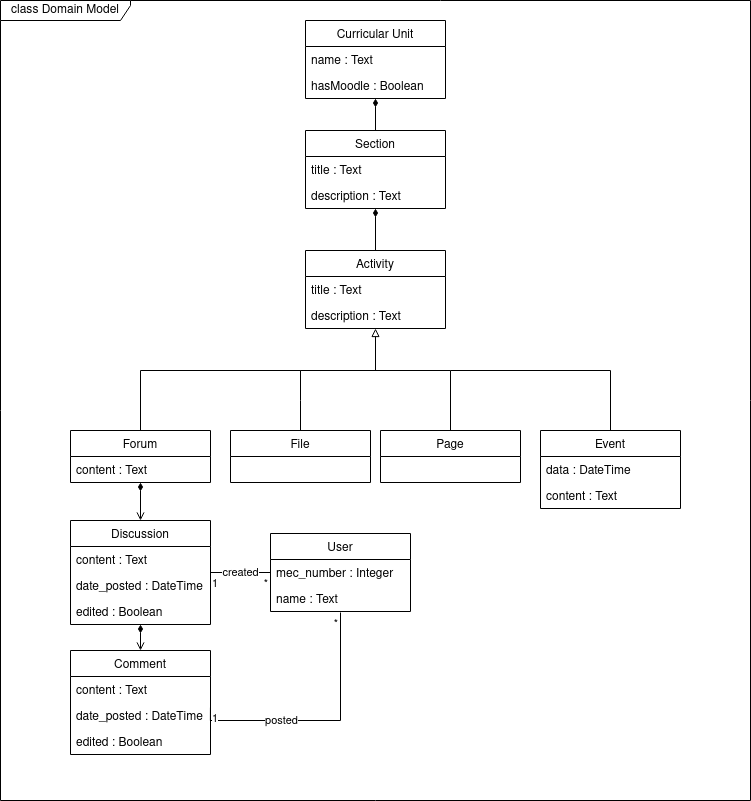

The diagram above was exported from draw.io. Its source (the exported page's mxGraphModel, read from the mxfile embedded in the PNG):
<mxGraphModel dx="1102" dy="575" grid="1" gridSize="10" guides="1" tooltips="1" connect="1" arrows="1" fold="1" page="1" pageScale="1" pageWidth="827" pageHeight="1169" math="0" shadow="0">
  <root>
    <mxCell id="0" />
    <mxCell id="1" parent="0" />
    <mxCell id="WjUt3RY0CDGj8VPcG19p-1" value="class Domain Model" style="shape=umlFrame;whiteSpace=wrap;html=1;width=130;height=20;" vertex="1" parent="1">
      <mxGeometry x="120" y="40" width="750" height="800" as="geometry" />
    </mxCell>
    <mxCell id="slq2HFAsZ0S6I7m_J5ly-72" style="edgeStyle=none;rounded=0;orthogonalLoop=1;jettySize=auto;html=1;startArrow=open;startFill=0;endArrow=diamondThin;endFill=1;" parent="1" source="slq2HFAsZ0S6I7m_J5ly-14" target="slq2HFAsZ0S6I7m_J5ly-50" edge="1">
      <mxGeometry relative="1" as="geometry" />
    </mxCell>
    <mxCell id="slq2HFAsZ0S6I7m_J5ly-14" value="Discussion" style="swimlane;fontStyle=0;childLayout=stackLayout;horizontal=1;startSize=26;fillColor=none;horizontalStack=0;resizeParent=1;resizeParentMax=0;resizeLast=0;collapsible=1;marginBottom=0;" parent="1" vertex="1">
      <mxGeometry x="190" y="560" width="140" height="104" as="geometry" />
    </mxCell>
    <mxCell id="slq2HFAsZ0S6I7m_J5ly-16" value="content : Text" style="text;strokeColor=none;fillColor=none;align=left;verticalAlign=top;spacingLeft=4;spacingRight=4;overflow=hidden;rotatable=0;points=[[0,0.5],[1,0.5]];portConstraint=eastwest;" parent="slq2HFAsZ0S6I7m_J5ly-14" vertex="1">
      <mxGeometry y="26" width="140" height="26" as="geometry" />
    </mxCell>
    <mxCell id="slq2HFAsZ0S6I7m_J5ly-17" value="date_posted : DateTime" style="text;strokeColor=none;fillColor=none;align=left;verticalAlign=top;spacingLeft=4;spacingRight=4;overflow=hidden;rotatable=0;points=[[0,0.5],[1,0.5]];portConstraint=eastwest;" parent="slq2HFAsZ0S6I7m_J5ly-14" vertex="1">
      <mxGeometry y="52" width="140" height="26" as="geometry" />
    </mxCell>
    <mxCell id="slq2HFAsZ0S6I7m_J5ly-70" value="edited : Boolean" style="text;strokeColor=none;fillColor=none;align=left;verticalAlign=top;spacingLeft=4;spacingRight=4;overflow=hidden;rotatable=0;points=[[0,0.5],[1,0.5]];portConstraint=eastwest;" parent="slq2HFAsZ0S6I7m_J5ly-14" vertex="1">
      <mxGeometry y="78" width="140" height="26" as="geometry" />
    </mxCell>
    <mxCell id="slq2HFAsZ0S6I7m_J5ly-71" style="edgeStyle=none;rounded=0;orthogonalLoop=1;jettySize=auto;html=1;startArrow=open;startFill=0;endArrow=diamondThin;endFill=1;" parent="1" source="slq2HFAsZ0S6I7m_J5ly-18" target="slq2HFAsZ0S6I7m_J5ly-70" edge="1">
      <mxGeometry relative="1" as="geometry" />
    </mxCell>
    <mxCell id="slq2HFAsZ0S6I7m_J5ly-18" value="Comment" style="swimlane;fontStyle=0;childLayout=stackLayout;horizontal=1;startSize=26;fillColor=none;horizontalStack=0;resizeParent=1;resizeParentMax=0;resizeLast=0;collapsible=1;marginBottom=0;" parent="1" vertex="1">
      <mxGeometry x="190" y="690" width="140" height="104" as="geometry" />
    </mxCell>
    <mxCell id="slq2HFAsZ0S6I7m_J5ly-20" value="content : Text" style="text;strokeColor=none;fillColor=none;align=left;verticalAlign=top;spacingLeft=4;spacingRight=4;overflow=hidden;rotatable=0;points=[[0,0.5],[1,0.5]];portConstraint=eastwest;" parent="slq2HFAsZ0S6I7m_J5ly-18" vertex="1">
      <mxGeometry y="26" width="140" height="26" as="geometry" />
    </mxCell>
    <mxCell id="slq2HFAsZ0S6I7m_J5ly-21" value="date_posted : DateTime" style="text;strokeColor=none;fillColor=none;align=left;verticalAlign=top;spacingLeft=4;spacingRight=4;overflow=hidden;rotatable=0;points=[[0,0.5],[1,0.5]];portConstraint=eastwest;" parent="slq2HFAsZ0S6I7m_J5ly-18" vertex="1">
      <mxGeometry y="52" width="140" height="26" as="geometry" />
    </mxCell>
    <mxCell id="slq2HFAsZ0S6I7m_J5ly-69" value="edited : Boolean" style="text;strokeColor=none;fillColor=none;align=left;verticalAlign=top;spacingLeft=4;spacingRight=4;overflow=hidden;rotatable=0;points=[[0,0.5],[1,0.5]];portConstraint=eastwest;" parent="slq2HFAsZ0S6I7m_J5ly-18" vertex="1">
      <mxGeometry y="78" width="140" height="26" as="geometry" />
    </mxCell>
    <mxCell id="slq2HFAsZ0S6I7m_J5ly-98" style="edgeStyle=none;rounded=0;orthogonalLoop=1;jettySize=auto;html=1;startArrow=diamondThin;startFill=1;endArrow=none;endFill=0;" parent="1" source="slq2HFAsZ0S6I7m_J5ly-22" target="WjUt3RY0CDGj8VPcG19p-5" edge="1">
      <mxGeometry relative="1" as="geometry">
        <mxPoint x="495" y="168" as="targetPoint" />
      </mxGeometry>
    </mxCell>
    <mxCell id="slq2HFAsZ0S6I7m_J5ly-22" value="Curricular Unit" style="swimlane;fontStyle=0;childLayout=stackLayout;horizontal=1;startSize=26;fillColor=none;horizontalStack=0;resizeParent=1;resizeParentMax=0;resizeLast=0;collapsible=1;marginBottom=0;" parent="1" vertex="1">
      <mxGeometry x="425" y="60" width="140" height="78" as="geometry" />
    </mxCell>
    <mxCell id="slq2HFAsZ0S6I7m_J5ly-24" value="name : Text" style="text;strokeColor=none;fillColor=none;align=left;verticalAlign=top;spacingLeft=4;spacingRight=4;overflow=hidden;rotatable=0;points=[[0,0.5],[1,0.5]];portConstraint=eastwest;" parent="slq2HFAsZ0S6I7m_J5ly-22" vertex="1">
      <mxGeometry y="26" width="140" height="26" as="geometry" />
    </mxCell>
    <mxCell id="slq2HFAsZ0S6I7m_J5ly-25" value="hasMoodle : Boolean" style="text;strokeColor=none;fillColor=none;align=left;verticalAlign=top;spacingLeft=4;spacingRight=4;overflow=hidden;rotatable=0;points=[[0,0.5],[1,0.5]];portConstraint=eastwest;" parent="slq2HFAsZ0S6I7m_J5ly-22" vertex="1">
      <mxGeometry y="52" width="140" height="26" as="geometry" />
    </mxCell>
    <mxCell id="slq2HFAsZ0S6I7m_J5ly-76" style="edgeStyle=none;rounded=0;orthogonalLoop=1;jettySize=auto;html=1;startArrow=none;startFill=0;endArrow=none;endFill=0;" parent="1" source="slq2HFAsZ0S6I7m_J5ly-31" edge="1">
      <mxGeometry relative="1" as="geometry">
        <mxPoint x="570" y="410" as="targetPoint" />
        <Array as="points">
          <mxPoint x="730" y="410" />
        </Array>
      </mxGeometry>
    </mxCell>
    <mxCell id="slq2HFAsZ0S6I7m_J5ly-31" value="Event" style="swimlane;fontStyle=0;childLayout=stackLayout;horizontal=1;startSize=26;fillColor=none;horizontalStack=0;resizeParent=1;resizeParentMax=0;resizeLast=0;collapsible=1;marginBottom=0;" parent="1" vertex="1">
      <mxGeometry x="660" y="470" width="140" height="78" as="geometry" />
    </mxCell>
    <mxCell id="slq2HFAsZ0S6I7m_J5ly-33" value="data : DateTime" style="text;strokeColor=none;fillColor=none;align=left;verticalAlign=top;spacingLeft=4;spacingRight=4;overflow=hidden;rotatable=0;points=[[0,0.5],[1,0.5]];portConstraint=eastwest;" parent="slq2HFAsZ0S6I7m_J5ly-31" vertex="1">
      <mxGeometry y="26" width="140" height="26" as="geometry" />
    </mxCell>
    <mxCell id="slq2HFAsZ0S6I7m_J5ly-34" value="content : Text" style="text;strokeColor=none;fillColor=none;align=left;verticalAlign=top;spacingLeft=4;spacingRight=4;overflow=hidden;rotatable=0;points=[[0,0.5],[1,0.5]];portConstraint=eastwest;" parent="slq2HFAsZ0S6I7m_J5ly-31" vertex="1">
      <mxGeometry y="52" width="140" height="26" as="geometry" />
    </mxCell>
    <mxCell id="slq2HFAsZ0S6I7m_J5ly-39" value="File" style="swimlane;fontStyle=0;childLayout=stackLayout;horizontal=1;startSize=26;fillColor=none;horizontalStack=0;resizeParent=1;resizeParentMax=0;resizeLast=0;collapsible=1;marginBottom=0;" parent="1" vertex="1">
      <mxGeometry x="350" y="470" width="140" height="52" as="geometry" />
    </mxCell>
    <mxCell id="slq2HFAsZ0S6I7m_J5ly-75" style="edgeStyle=none;rounded=0;orthogonalLoop=1;jettySize=auto;html=1;startArrow=none;startFill=0;endArrow=none;endFill=0;" parent="1" source="slq2HFAsZ0S6I7m_J5ly-43" edge="1">
      <mxGeometry relative="1" as="geometry">
        <mxPoint x="420" y="410" as="targetPoint" />
        <Array as="points">
          <mxPoint x="570" y="410" />
        </Array>
      </mxGeometry>
    </mxCell>
    <mxCell id="slq2HFAsZ0S6I7m_J5ly-43" value="Page" style="swimlane;fontStyle=0;childLayout=stackLayout;horizontal=1;startSize=26;fillColor=none;horizontalStack=0;resizeParent=1;resizeParentMax=0;resizeLast=0;collapsible=1;marginBottom=0;" parent="1" vertex="1">
      <mxGeometry x="500" y="470" width="140" height="52" as="geometry" />
    </mxCell>
    <mxCell id="slq2HFAsZ0S6I7m_J5ly-73" style="edgeStyle=none;rounded=0;orthogonalLoop=1;jettySize=auto;html=1;startArrow=none;startFill=0;endArrow=block;endFill=0;entryX=0.5;entryY=1;entryDx=0;entryDy=0;" parent="1" source="slq2HFAsZ0S6I7m_J5ly-47" target="WjUt3RY0CDGj8VPcG19p-9" edge="1">
      <mxGeometry relative="1" as="geometry">
        <Array as="points">
          <mxPoint x="260" y="410" />
          <mxPoint x="420" y="410" />
          <mxPoint x="495" y="410" />
        </Array>
        <mxPoint x="495" y="390" as="targetPoint" />
      </mxGeometry>
    </mxCell>
    <mxCell id="slq2HFAsZ0S6I7m_J5ly-47" value="Forum" style="swimlane;fontStyle=0;childLayout=stackLayout;horizontal=1;startSize=26;fillColor=none;horizontalStack=0;resizeParent=1;resizeParentMax=0;resizeLast=0;collapsible=1;marginBottom=0;" parent="1" vertex="1">
      <mxGeometry x="190" y="470" width="140" height="52" as="geometry" />
    </mxCell>
    <mxCell id="slq2HFAsZ0S6I7m_J5ly-50" value="content : Text" style="text;strokeColor=none;fillColor=none;align=left;verticalAlign=top;spacingLeft=4;spacingRight=4;overflow=hidden;rotatable=0;points=[[0,0.5],[1,0.5]];portConstraint=eastwest;" parent="slq2HFAsZ0S6I7m_J5ly-47" vertex="1">
      <mxGeometry y="26" width="140" height="26" as="geometry" />
    </mxCell>
    <mxCell id="slq2HFAsZ0S6I7m_J5ly-93" style="edgeStyle=none;rounded=0;orthogonalLoop=1;jettySize=auto;html=1;entryX=0.5;entryY=0;entryDx=0;entryDy=0;startArrow=diamondThin;startFill=1;endArrow=none;endFill=0;exitX=0.5;exitY=1;exitDx=0;exitDy=0;" parent="1" source="WjUt3RY0CDGj8VPcG19p-5" target="WjUt3RY0CDGj8VPcG19p-9" edge="1">
      <mxGeometry relative="1" as="geometry">
        <mxPoint x="495" y="290" as="sourcePoint" />
        <mxPoint x="495" y="330" as="targetPoint" />
      </mxGeometry>
    </mxCell>
    <mxCell id="slq2HFAsZ0S6I7m_J5ly-84" value="created" style="endArrow=none;html=1;endSize=12;startArrow=none;startSize=14;startFill=0;edgeStyle=orthogonalEdgeStyle;rounded=0;entryX=0;entryY=0.5;entryDx=0;entryDy=0;endFill=0;" parent="1" source="slq2HFAsZ0S6I7m_J5ly-14" target="slq2HFAsZ0S6I7m_J5ly-78" edge="1">
      <mxGeometry relative="1" as="geometry">
        <mxPoint x="390" y="611.71" as="sourcePoint" />
        <mxPoint x="550" y="611.71" as="targetPoint" />
      </mxGeometry>
    </mxCell>
    <mxCell id="slq2HFAsZ0S6I7m_J5ly-86" value="*" style="edgeLabel;resizable=0;html=1;align=right;verticalAlign=top;shadow=1;rotation=0;" parent="slq2HFAsZ0S6I7m_J5ly-84" connectable="0" vertex="1">
      <mxGeometry x="1" relative="1" as="geometry">
        <mxPoint x="-2" y="-2" as="offset" />
      </mxGeometry>
    </mxCell>
    <mxCell id="slq2HFAsZ0S6I7m_J5ly-85" value="1" style="edgeLabel;resizable=0;html=1;align=left;verticalAlign=top;shadow=1;" parent="slq2HFAsZ0S6I7m_J5ly-84" connectable="0" vertex="1">
      <mxGeometry x="-1" relative="1" as="geometry">
        <mxPoint y="-2" as="offset" />
      </mxGeometry>
    </mxCell>
    <mxCell id="slq2HFAsZ0S6I7m_J5ly-77" value="User" style="swimlane;fontStyle=0;childLayout=stackLayout;horizontal=1;startSize=26;fillColor=none;horizontalStack=0;resizeParent=1;resizeParentMax=0;resizeLast=0;collapsible=1;marginBottom=0;" parent="1" vertex="1">
      <mxGeometry x="390" y="573" width="140" height="78" as="geometry" />
    </mxCell>
    <mxCell id="slq2HFAsZ0S6I7m_J5ly-78" value="mec_number : Integer" style="text;strokeColor=none;fillColor=none;align=left;verticalAlign=top;spacingLeft=4;spacingRight=4;overflow=hidden;rotatable=0;points=[[0,0.5],[1,0.5]];portConstraint=eastwest;" parent="slq2HFAsZ0S6I7m_J5ly-77" vertex="1">
      <mxGeometry y="26" width="140" height="26" as="geometry" />
    </mxCell>
    <mxCell id="slq2HFAsZ0S6I7m_J5ly-80" value="name : Text" style="text;strokeColor=none;fillColor=none;align=left;verticalAlign=top;spacingLeft=4;spacingRight=4;overflow=hidden;rotatable=0;points=[[0,0.5],[1,0.5]];portConstraint=eastwest;" parent="slq2HFAsZ0S6I7m_J5ly-77" vertex="1">
      <mxGeometry y="52" width="140" height="26" as="geometry" />
    </mxCell>
    <mxCell id="slq2HFAsZ0S6I7m_J5ly-100" value="posted" style="endArrow=none;html=1;endSize=12;startArrow=none;startSize=14;startFill=0;edgeStyle=orthogonalEdgeStyle;rounded=0;endFill=0;entryX=0.5;entryY=1.038;entryDx=0;entryDy=0;entryPerimeter=0;" parent="1" target="slq2HFAsZ0S6I7m_J5ly-80" edge="1">
      <mxGeometry x="-0.339" relative="1" as="geometry">
        <mxPoint x="329.94" y="747.0588235294119" as="sourcePoint" />
        <mxPoint x="500" y="700" as="targetPoint" />
        <Array as="points">
          <mxPoint x="330" y="760" />
          <mxPoint x="460" y="760" />
        </Array>
        <mxPoint x="1" as="offset" />
      </mxGeometry>
    </mxCell>
    <mxCell id="slq2HFAsZ0S6I7m_J5ly-101" value="*" style="edgeLabel;resizable=0;html=1;align=right;verticalAlign=top;shadow=1;rotation=0;" parent="slq2HFAsZ0S6I7m_J5ly-100" connectable="0" vertex="1">
      <mxGeometry x="1" relative="1" as="geometry">
        <mxPoint x="-2" y="-2" as="offset" />
      </mxGeometry>
    </mxCell>
    <mxCell id="slq2HFAsZ0S6I7m_J5ly-102" value="1" style="edgeLabel;resizable=0;html=1;align=left;verticalAlign=top;shadow=1;" parent="slq2HFAsZ0S6I7m_J5ly-100" connectable="0" vertex="1">
      <mxGeometry x="-1" relative="1" as="geometry">
        <mxPoint y="-2" as="offset" />
      </mxGeometry>
    </mxCell>
    <mxCell id="WjUt3RY0CDGj8VPcG19p-3" style="edgeStyle=none;rounded=0;orthogonalLoop=1;jettySize=auto;html=1;startArrow=none;startFill=0;endArrow=none;endFill=0;exitX=0.5;exitY=0;exitDx=0;exitDy=0;" edge="1" parent="1" source="slq2HFAsZ0S6I7m_J5ly-39">
      <mxGeometry relative="1" as="geometry">
        <mxPoint x="420" y="410" as="targetPoint" />
        <Array as="points">
          <mxPoint x="420" y="440" />
        </Array>
        <mxPoint x="580" y="480" as="sourcePoint" />
      </mxGeometry>
    </mxCell>
    <mxCell id="WjUt3RY0CDGj8VPcG19p-5" value="Section" style="swimlane;fontStyle=0;childLayout=stackLayout;horizontal=1;startSize=26;fillColor=none;horizontalStack=0;resizeParent=1;resizeParentMax=0;resizeLast=0;collapsible=1;marginBottom=0;" vertex="1" parent="1">
      <mxGeometry x="425" y="170" width="140" height="78" as="geometry" />
    </mxCell>
    <mxCell id="WjUt3RY0CDGj8VPcG19p-6" value="title : Text" style="text;strokeColor=none;fillColor=none;align=left;verticalAlign=top;spacingLeft=4;spacingRight=4;overflow=hidden;rotatable=0;points=[[0,0.5],[1,0.5]];portConstraint=eastwest;" vertex="1" parent="WjUt3RY0CDGj8VPcG19p-5">
      <mxGeometry y="26" width="140" height="26" as="geometry" />
    </mxCell>
    <mxCell id="WjUt3RY0CDGj8VPcG19p-7" value="description : Text" style="text;strokeColor=none;fillColor=none;align=left;verticalAlign=top;spacingLeft=4;spacingRight=4;overflow=hidden;rotatable=0;points=[[0,0.5],[1,0.5]];portConstraint=eastwest;" vertex="1" parent="WjUt3RY0CDGj8VPcG19p-5">
      <mxGeometry y="52" width="140" height="26" as="geometry" />
    </mxCell>
    <mxCell id="WjUt3RY0CDGj8VPcG19p-9" value="Activity" style="swimlane;fontStyle=0;childLayout=stackLayout;horizontal=1;startSize=26;fillColor=none;horizontalStack=0;resizeParent=1;resizeParentMax=0;resizeLast=0;collapsible=1;marginBottom=0;" vertex="1" parent="1">
      <mxGeometry x="425" y="290" width="140" height="78" as="geometry" />
    </mxCell>
    <mxCell id="WjUt3RY0CDGj8VPcG19p-10" value="title : Text" style="text;strokeColor=none;fillColor=none;align=left;verticalAlign=top;spacingLeft=4;spacingRight=4;overflow=hidden;rotatable=0;points=[[0,0.5],[1,0.5]];portConstraint=eastwest;" vertex="1" parent="WjUt3RY0CDGj8VPcG19p-9">
      <mxGeometry y="26" width="140" height="26" as="geometry" />
    </mxCell>
    <mxCell id="WjUt3RY0CDGj8VPcG19p-11" value="description : Text" style="text;strokeColor=none;fillColor=none;align=left;verticalAlign=top;spacingLeft=4;spacingRight=4;overflow=hidden;rotatable=0;points=[[0,0.5],[1,0.5]];portConstraint=eastwest;" vertex="1" parent="WjUt3RY0CDGj8VPcG19p-9">
      <mxGeometry y="52" width="140" height="26" as="geometry" />
    </mxCell>
  </root>
</mxGraphModel>